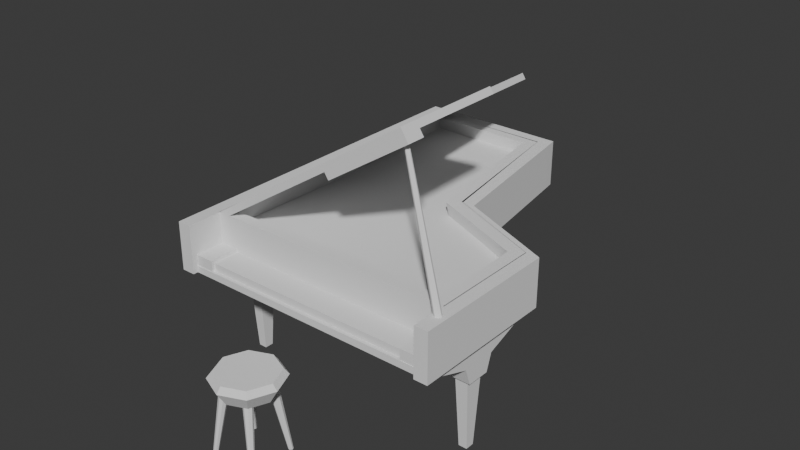 # Source: 5_piano.blend  (saved by Blender 5.1.30; exported with 4.5.12 LTS)
import bpy
from mathutils import Matrix  # noqa: F401  (used for matrix-valued properties, if any)

bpy.ops.wm.read_factory_settings(use_empty=True)
scene = bpy.context.scene
scene.name = 'Scene'

# ---- collections
col_collection = bpy.data.collections.new('Collection'); scene.collection.children.link(col_collection)

# ---- world
world_world = bpy.data.worlds.new('World'); scene.world = world_world
world_world.use_nodes = True; world_world.node_tree.nodes.clear()
_N = world_world.node_tree.nodes; _L = world_world.node_tree.links
n0 = _N.new('ShaderNodeOutputWorld'); n0.name = 'World Output'; n0.location = (200, 100)
n1 = _N.new('ShaderNodeBackground'); n1.name = 'Background'; n1.location = (-200, 100)
n1.inputs[0].default_value = (0.05088, 0.05088, 0.05088, 1.0)
_L.new(n1.outputs[0], n0.inputs[0])
n0.is_active_output = True
world_world.color = (0.05088, 0.05088, 0.05088)
world_world.sun_shadow_jitter_overblur = 0.0

# ---- meshes
me_cube_001 = bpy.data.meshes.new('Cube.001')
me_cube_001.from_pydata([(-1.537, -1.684, -0.1912), (-1.537, -1.684, 0.1838), (-1.537, 0.2605, -0.1912), (-1.537, 0.2605, 0.1838), (1.75, -1.684, -0.1912), (1.75, -1.684, 0.1838), (1.75, -0.2985, -0.1912), (1.75, -0.2985, 0.1838), (0.4796, 0.2605, -0.1912), (0.4796, 0.2605, 0.1838), (0.4796, -1.684, -0.1912), (0.4796, -1.684, 0.1838), (-1.53, 2.415, 0.1986), (-1.53, 2.415, -0.1765), (0.145, 2.415, -0.1765), (0.145, 2.415, 0.1986)], [], [(0, 1, 3, 2), (8, 9, 7, 6), (6, 7, 5, 4), (10, 11, 1, 0), (8, 6, 4, 10), (9, 3, 1, 11), (7, 9, 11, 5), (2, 8, 10, 0), (4, 5, 11, 10), (2, 3, 12, 13), (13, 12, 15, 14), (9, 8, 14, 15), (8, 2, 13, 14), (3, 9, 15, 12)])
_uv = me_cube_001.uv_layers.new(name='UVMap')
_uv.uv.foreach_set('vector', [0.375, 0.0, 0.625, 0.0, 0.625, 0.25, 0.375, 0.25, 0.375, 0.3747, 0.625, 0.3747, 0.625, 0.5, 0.375, 0.5, 0.375, 0.5, 0.625, 0.5, 0.625, 0.75, 0.375, 0.75, 0.375, 0.8753, 0.625, 0.8753, 0.625, 1.0, 0.375, 1.0, 0.2497, 0.5, 0.375, 0.5, 0.375, 0.75, 0.2497, 0.75, 0.7503, 0.5, 0.875, 0.5, 0.875, 0.75, 0.7503, 0.75, 0.625, 0.5, 0.7503, 0.5, 0.7503, 0.75, 0.625, 0.75, 0.125, 0.5, 0.2497, 0.5, 0.2497, 0.75, 0.125, 0.75, 0.375, 0.75, 0.625, 0.75, 0.625, 0.8753, 0.375, 0.8753, 0.375, 0.25, 0.625, 0.25, 0.625, 0.25, 0.375, 0.25, 0.375, 0.25, 0.625, 0.25, 0.625, 0.3747, 0.375, 0.3747, 0.625, 0.3747, 0.375, 0.3747, 0.375, 0.3747, 0.625, 0.3747, 0.2497, 0.5, 0.125, 0.5, 0.125, 0.5, 0.2497, 0.5, 0.875, 0.5, 0.7503, 0.5, 0.7503, 0.5, 0.875, 0.5])
me_cube_001.update()
me_cube_003 = bpy.data.meshes.new('Cube.003')
me_cube_003.from_pydata([(-1.65, -0.4661, -0.04403), (-1.65, -0.4661, 0.04403), (-1.65, 0.4403, -0.04403), (-1.65, 0.4403, 0.04403), (1.633, -0.4661, -0.04403), (1.633, -0.4661, 0.04403), (1.633, 0.4403, -0.04403), (1.633, 0.4403, 0.04403)], [], [(0, 1, 3, 2), (2, 3, 7, 6), (6, 7, 5, 4), (4, 5, 1, 0), (2, 6, 4, 0), (7, 3, 1, 5)])
_uv = me_cube_003.uv_layers.new(name='UVMap')
_uv.uv.foreach_set('vector', [0.375, 0.0, 0.625, 0.0, 0.625, 0.25, 0.375, 0.25, 0.375, 0.25, 0.625, 0.25, 0.625, 0.5, 0.375, 0.5, 0.375, 0.5, 0.625, 0.5, 0.625, 0.75, 0.375, 0.75, 0.375, 0.75, 0.625, 0.75, 0.625, 1.0, 0.375, 1.0, 0.125, 0.5, 0.375, 0.5, 0.375, 0.75, 0.125, 0.75, 0.625, 0.5, 0.875, 0.5, 0.875, 0.75, 0.625, 0.75])
me_cube_003.update()
me_cube_005 = bpy.data.meshes.new('Cube.005')
me_cube_005.from_pydata([(0.6336, -2.276, -0.313), (0.8097, -2.276, -0.313), (0.6336, -2.276, 0.313), (0.8097, -2.276, 0.313), (0.6336, -0.366, -0.313), (0.8097, -0.366, -0.313), (0.6336, -0.366, 0.313), (0.8097, -0.366, 0.313), (-0.4755, 0.1986, 0.313), (-0.6516, 0.1986, 0.313), (-0.6516, 0.1986, -0.313), (-0.4755, 0.1986, -0.313), (-0.7942, 2.278, 0.313), (-0.9703, 2.278, 0.313), (-0.9703, 2.278, -0.313), (-0.7942, 2.278, -0.313), (-0.8196, 2.435, 0.313), (-0.9957, 2.435, 0.313), (-0.9957, 2.435, -0.313), (-0.8196, 2.435, -0.313), (-2.643, 2.308, -0.313), (-2.643, 2.293, 0.313), (-2.637, 2.447, -0.313), (-2.637, 2.447, 0.313), (-2.813, -2.276, -0.313), (-2.637, -2.276, -0.313), (-2.813, -2.276, 0.313), (-2.637, -2.276, 0.313), (-2.813, 2.447, -0.313), (-2.813, 2.447, 0.313)], [], [(0, 1, 3, 2), (2, 3, 7, 6), (5, 4, 10, 11), (4, 5, 1, 0), (2, 6, 4, 0), (7, 3, 1, 5), (8, 11, 15, 12), (4, 6, 9, 10), (7, 5, 11, 8), (6, 7, 8, 9), (12, 15, 19, 16), (9, 8, 12, 13), (11, 10, 14, 15), (10, 9, 13, 14), (17, 16, 19, 18), (13, 12, 16, 17), (15, 14, 18, 19), (18, 14, 20, 22), (20, 21, 23, 22), (17, 18, 22, 23), (13, 17, 23, 21), (14, 13, 21, 20), (24, 25, 27, 26), (26, 27, 23, 29), (29, 23, 22, 28), (28, 22, 25, 24), (26, 29, 28, 24), (23, 27, 25, 22)])
_uv = me_cube_005.uv_layers.new(name='UVMap')
_uv.uv.foreach_set('vector', [0.375, 0.0, 0.625, 0.0, 0.625, 0.25, 0.375, 0.25, 0.375, 0.25, 0.625, 0.25, 0.625, 0.5, 0.375, 0.5, 0.625, 0.75, 0.375, 0.75, 0.375, 0.75, 0.625, 0.75, 0.375, 0.75, 0.625, 0.75, 0.625, 1.0, 0.375, 1.0, 0.125, 0.5, 0.375, 0.5, 0.375, 0.75, 0.125, 0.75, 0.625, 0.5, 0.875, 0.5, 0.875, 0.75, 0.625, 0.75, 0.625, 0.5, 0.625, 0.75, 0.625, 0.75, 0.625, 0.5, 0.375, 0.75, 0.375, 0.5, 0.375, 0.5, 0.375, 0.75, 0.625, 0.5, 0.625, 0.75, 0.625, 0.75, 0.625, 0.5, 0.375, 0.5, 0.625, 0.5, 0.625, 0.5, 0.375, 0.5, 0.625, 0.5, 0.625, 0.75, 0.625, 0.75, 0.625, 0.5, 0.375, 0.5, 0.625, 0.5, 0.625, 0.5, 0.375, 0.5, 0.625, 0.75, 0.375, 0.75, 0.375, 0.75, 0.625, 0.75, 0.375, 0.75, 0.375, 0.5, 0.375, 0.5, 0.375, 0.75, 0.375, 0.5, 0.625, 0.5, 0.625, 0.75, 0.375, 0.75, 0.375, 0.5, 0.625, 0.5, 0.625, 0.5, 0.375, 0.5, 0.625, 0.75, 0.375, 0.75, 0.375, 0.75, 0.625, 0.75, 0.375, 0.75, 0.375, 0.75, 0.375, 0.75, 0.375, 0.75, 0.375, 0.75, 0.375, 0.5, 0.375, 0.5, 0.375, 0.75, 0.375, 0.5, 0.375, 0.75, 0.375, 0.75, 0.375, 0.5, 0.375, 0.5, 0.375, 0.5, 0.375, 0.5, 0.375, 0.5, 0.375, 0.75, 0.375, 0.5, 0.375, 0.5, 0.375, 0.75, 0.375, 0.0, 0.625, 0.0, 0.625, 0.25, 0.375, 0.25, 0.375, 0.25, 0.625, 0.25, 0.625, 0.5, 0.375, 0.5, 0.375, 0.5, 0.625, 0.5, 0.625, 0.75, 0.375, 0.75, 0.375, 0.75, 0.625, 0.75, 0.625, 1.0, 0.375, 1.0, 0.125, 0.5, 0.375, 0.5, 0.375, 0.75, 0.125, 0.75, 0.625, 0.5, 0.875, 0.5, 0.875, 0.75, 0.625, 0.75])
me_cube_005.update()
me_cube_006 = bpy.data.meshes.new('Cube.006')
me_cube_006.from_pydata([(-1.465, -1.157, -0.9777), (-1.513, -1.157, -0.9039), (-1.465, 0.8515, -0.9777), (-1.513, 0.8515, -0.9039), (1.292, -1.157, 0.8127), (1.244, -1.157, 0.8865), (1.292, 0.2925, 0.8127), (1.244, 0.2925, 0.8865), (0.2267, 0.8515, 0.1207), (0.1788, 0.8515, 0.1946), (0.2267, -1.157, 0.1207), (0.1788, -1.157, 0.1946), (-1.513, 2.957, -0.9039), (-1.465, 2.957, -0.9777), (-0.05973, 2.957, -0.06534), (-0.1077, 2.957, 0.008513), (-1.465, -0.8732, -0.9777), (-1.513, -0.8732, -0.9039), (1.292, -0.9237, 0.8127), (1.244, -0.9237, 0.8865), (0.1788, -0.8732, 0.1946), (0.2267, -0.8732, 0.1207), (0.2798, -1.157, 0.039), (1.345, -1.157, 0.731), (0.2798, -0.8732, 0.039), (1.345, -0.9237, 0.731)], [], [(16, 17, 3, 2), (8, 9, 7, 6), (18, 19, 5, 4), (10, 11, 1, 0), (4, 10, 22, 23), (20, 17, 1, 11), (19, 20, 11, 5), (16, 21, 10, 0), (4, 5, 11, 10), (2, 3, 12, 13), (13, 12, 15, 14), (9, 8, 14, 15), (8, 2, 13, 14), (3, 9, 15, 12), (2, 8, 21, 16), (7, 9, 20, 19), (9, 3, 17, 20), (8, 6, 18, 21), (6, 7, 19, 18), (0, 1, 17, 16), (24, 25, 23, 22), (18, 4, 23, 25), (10, 21, 24, 22), (21, 18, 25, 24)])
_uv = me_cube_006.uv_layers.new(name='UVMap')
_uv.uv.foreach_set('vector', [0.375, 0.02256, 0.625, 0.02256, 0.625, 0.25, 0.375, 0.25, 0.375, 0.3747, 0.625, 0.3747, 0.625, 0.5, 0.375, 0.5, 0.375, 0.7274, 0.625, 0.7274, 0.625, 0.75, 0.375, 0.75, 0.375, 0.8753, 0.625, 0.8753, 0.625, 1.0, 0.375, 1.0, 0.375, 0.75, 0.375, 0.8753, 0.375, 0.8753, 0.375, 0.75, 0.7503, 0.7274, 0.875, 0.7274, 0.875, 0.75, 0.7503, 0.75, 0.625, 0.7274, 0.7503, 0.7274, 0.7503, 0.75, 0.625, 0.75, 0.125, 0.7274, 0.2497, 0.7274, 0.2497, 0.75, 0.125, 0.75, 0.375, 0.75, 0.625, 0.75, 0.625, 0.8753, 0.375, 0.8753, 0.375, 0.25, 0.625, 0.25, 0.625, 0.25, 0.375, 0.25, 0.375, 0.25, 0.625, 0.25, 0.625, 0.3747, 0.375, 0.3747, 0.625, 0.3747, 0.375, 0.3747, 0.375, 0.3747, 0.625, 0.3747, 0.2497, 0.5, 0.125, 0.5, 0.125, 0.5, 0.2497, 0.5, 0.875, 0.5, 0.7503, 0.5, 0.7503, 0.5, 0.875, 0.5, 0.125, 0.5, 0.2497, 0.5, 0.2497, 0.7274, 0.125, 0.7274, 0.625, 0.5, 0.7503, 0.5, 0.7503, 0.7274, 0.625, 0.7274, 0.7503, 0.5, 0.875, 0.5, 0.875, 0.7274, 0.7503, 0.7274, 0.2497, 0.5, 0.375, 0.5, 0.375, 0.7274, 0.2497, 0.7274, 0.375, 0.5, 0.625, 0.5, 0.625, 0.7274, 0.375, 0.7274, 0.375, 0.0, 0.625, 0.0, 0.625, 0.02256, 0.375, 0.02256, 0.2497, 0.7274, 0.375, 0.7274, 0.375, 0.75, 0.2497, 0.75, 0.375, 0.7274, 0.375, 0.75, 0.375, 0.75, 0.375, 0.7274, 0.2497, 0.75, 0.2497, 0.7274, 0.2497, 0.7274, 0.2497, 0.75, 0.2497, 0.7274, 0.375, 0.7274, 0.375, 0.7274, 0.2497, 0.7274])
me_cube_006.update()
me_cube_007 = bpy.data.meshes.new('Cube.007')
me_cube_007.from_pydata([(-0.1436, -0.4594, -0.04403), (-0.1436, -0.4594, 0.1072), (-0.1436, 0.4403, -0.04403), (-0.1436, 0.4403, 0.1072), (0.1422, -0.4594, -0.04403), (0.1422, -0.4594, 0.1072), (0.1422, 0.4403, -0.04403), (0.1422, 0.4403, 0.1072)], [], [(0, 1, 3, 2), (2, 3, 7, 6), (6, 7, 5, 4), (4, 5, 1, 0), (2, 6, 4, 0), (7, 3, 1, 5)])
_uv = me_cube_007.uv_layers.new(name='UVMap')
_uv.uv.foreach_set('vector', [0.375, 0.0, 0.625, 0.0, 0.625, 0.25, 0.375, 0.25, 0.375, 0.25, 0.625, 0.25, 0.625, 0.5, 0.375, 0.5, 0.375, 0.5, 0.625, 0.5, 0.625, 0.75, 0.375, 0.75, 0.375, 0.75, 0.625, 0.75, 0.625, 1.0, 0.375, 1.0, 0.125, 0.5, 0.375, 0.5, 0.375, 0.75, 0.125, 0.75, 0.625, 0.5, 0.875, 0.5, 0.875, 0.75, 0.625, 0.75])
me_cube_007.update()
me_cube_008 = bpy.data.meshes.new('Cube.008')
me_cube_008.from_pydata([(-1.65, -0.4403, -0.04403), (-1.65, -0.4403, 0.08852), (-1.65, 0.4403, -0.04403), (-1.65, 0.4403, 0.08852), (1.633, -0.4403, -0.04403), (1.633, -0.4403, 0.08852), (1.633, 0.4403, -0.04403), (1.633, 0.4403, 0.08852)], [], [(0, 1, 3, 2), (2, 3, 7, 6), (6, 7, 5, 4), (4, 5, 1, 0), (2, 6, 4, 0), (7, 3, 1, 5)])
_uv = me_cube_008.uv_layers.new(name='UVMap')
_uv.uv.foreach_set('vector', [0.375, 0.0, 0.625, 0.0, 0.625, 0.25, 0.375, 0.25, 0.375, 0.25, 0.625, 0.25, 0.625, 0.5, 0.375, 0.5, 0.375, 0.5, 0.625, 0.5, 0.625, 0.75, 0.375, 0.75, 0.375, 0.75, 0.625, 0.75, 0.625, 1.0, 0.375, 1.0, 0.125, 0.5, 0.375, 0.5, 0.375, 0.75, 0.125, 0.75, 0.625, 0.5, 0.875, 0.5, 0.875, 0.75, 0.625, 0.75])
me_cube_008.update()
me_cube_009 = bpy.data.meshes.new('Cube.009')
me_cube_009.from_pydata([(-1.535, -1.747, -0.313), (-1.535, -1.747, 0.313), (-1.535, 0.2609, -0.313), (-1.535, 0.2609, 0.313), (1.752, -1.747, -0.313), (1.752, -1.747, 0.313), (1.752, -0.2982, -0.313), (1.752, -0.2982, 0.313), (0.4814, 0.2609, -0.313), (0.4814, 0.2609, 0.313), (0.4814, -1.747, -0.313), (0.4814, -1.747, 0.313), (-1.535, 2.362, 0.313), (-1.535, 2.362, -0.313), (0.1398, 2.362, -0.313), (0.1398, 2.362, 0.313)], [], [(0, 1, 3, 2), (8, 9, 7, 6), (6, 7, 5, 4), (10, 11, 1, 0), (8, 6, 4, 10), (2, 8, 10, 0), (4, 5, 11, 10), (2, 3, 12, 13), (13, 12, 15, 14), (9, 8, 14, 15), (8, 2, 13, 14)])
_uv = me_cube_009.uv_layers.new(name='UVMap')
_uv.uv.foreach_set('vector', [0.375, 0.0, 0.625, 0.0, 0.625, 0.25, 0.375, 0.25, 0.375, 0.3747, 0.625, 0.3747, 0.625, 0.5, 0.375, 0.5, 0.375, 0.5, 0.625, 0.5, 0.625, 0.75, 0.375, 0.75, 0.375, 0.8753, 0.625, 0.8753, 0.625, 1.0, 0.375, 1.0, 0.2497, 0.5, 0.375, 0.5, 0.375, 0.75, 0.2497, 0.75, 0.125, 0.5, 0.2497, 0.5, 0.2497, 0.75, 0.125, 0.75, 0.375, 0.75, 0.625, 0.75, 0.625, 0.8753, 0.375, 0.8753, 0.375, 0.25, 0.625, 0.25, 0.625, 0.25, 0.375, 0.25, 0.375, 0.25, 0.625, 0.25, 0.625, 0.3747, 0.375, 0.3747, 0.625, 0.3747, 0.375, 0.3747, 0.375, 0.3747, 0.625, 0.3747, 0.2497, 0.5, 0.125, 0.5, 0.125, 0.5, 0.2497, 0.5])
me_cube_009.update()
me_cylinder = bpy.data.meshes.new('Cylinder')
me_cylinder.from_pydata([(0.3617, -0.111, -0.8837), (-0.3617, 0.1894, 0.8837), (0.3912, -0.1256, -0.8645), (-0.3448, 0.1811, 0.8947), (0.4035, -0.1608, -0.8566), (-0.3377, 0.1608, 0.8993), (0.3912, -0.196, -0.8645), (-0.3448, 0.1406, 0.8947), (0.3617, -0.2106, -0.8837), (-0.3617, 0.1322, 0.8837), (0.3322, -0.196, -0.9028), (-0.3787, 0.1406, 0.8727), (0.32, -0.1608, -0.9108), (-0.3857, 0.1608, 0.8681), (0.3322, -0.1256, -0.9028), (-0.3787, 0.1811, 0.8727)], [], [(0, 1, 3, 2), (2, 3, 5, 4), (4, 5, 7, 6), (6, 7, 9, 8), (8, 9, 11, 10), (10, 11, 13, 12), (3, 1, 15, 13, 11, 9, 7, 5), (12, 13, 15, 14), (14, 15, 1, 0), (0, 2, 4, 6, 8, 10, 12, 14)])
_uv = me_cylinder.uv_layers.new(name='UVMap')
_uv.uv.foreach_set('vector', [1.0, 0.5, 1.0, 1.0, 0.875, 1.0, 0.875, 0.5, 0.875, 0.5, 0.875, 1.0, 0.75, 1.0, 0.75, 0.5, 0.75, 0.5, 0.75, 1.0, 0.625, 1.0, 0.625, 0.5, 0.625, 0.5, 0.625, 1.0, 0.5, 1.0, 0.5, 0.5, 0.5, 0.5, 0.5, 1.0, 0.375, 1.0, 0.375, 0.5, 0.375, 0.5, 0.375, 1.0, 0.25, 1.0, 0.25, 0.5, 0.4197, 0.4197, 0.25, 0.49, 0.08029, 0.4197, 0.01, 0.25, 0.08029, 0.08029, 0.25, 0.01, 0.4197, 0.08029, 0.49, 0.25, 0.25, 0.5, 0.25, 1.0, 0.125, 1.0, 0.125, 0.5, 0.125, 0.5, 0.125, 1.0, 0.0, 1.0, 0.0, 0.5, 0.75, 0.49, 0.9197, 0.4197, 0.99, 0.25, 0.9197, 0.08029, 0.75, 0.01, 0.5803, 0.08029, 0.51, 0.25, 0.5803, 0.4197])
me_cylinder.update()
me_cube_010 = bpy.data.meshes.new('Cube.010')
me_cube_010.from_pydata([(-0.1328, -0.7926, -0.02048), (-0.1328, -0.7926, 0.04117), (-0.1328, 0.7926, -0.02048), (-0.1328, 0.7926, 0.04117), (0.1314, -0.7926, -0.02048), (0.1314, -0.7926, 0.04117), (0.1314, 0.7926, -0.02048), (0.1314, 0.7926, 0.04117), (-0.1328, 0.2245, -0.2247), (-0.1328, -0.2245, -0.2247), (0.1314, 0.2245, -0.2247), (0.1314, -0.2245, -0.2247), (-0.1328, 0.1506, -0.4443), (-0.1328, -0.1506, -0.4443), (0.1314, 0.1506, -0.4443), (0.1314, -0.1506, -0.4443)], [], [(0, 1, 3, 2), (2, 3, 7, 6), (6, 7, 5, 4), (4, 5, 1, 0), (4, 0, 9, 11), (7, 3, 1, 5), (8, 10, 14, 12), (2, 6, 10, 8), (0, 2, 8, 9), (6, 4, 11, 10), (12, 14, 15, 13), (10, 11, 15, 14), (9, 8, 12, 13), (11, 9, 13, 15)])
_uv = me_cube_010.uv_layers.new(name='UVMap')
_uv.uv.foreach_set('vector', [0.375, 0.0, 0.625, 0.0, 0.625, 0.25, 0.375, 0.25, 0.375, 0.25, 0.625, 0.25, 0.625, 0.5, 0.375, 0.5, 0.375, 0.5, 0.625, 0.5, 0.625, 0.75, 0.375, 0.75, 0.375, 0.75, 0.625, 0.75, 0.625, 1.0, 0.375, 1.0, 0.375, 0.75, 0.375, 1.0, 0.375, 1.0, 0.375, 0.75, 0.625, 0.5, 0.875, 0.5, 0.875, 0.75, 0.625, 0.75, 0.375, 0.25, 0.375, 0.5, 0.375, 0.5, 0.375, 0.25, 0.375, 0.25, 0.375, 0.5, 0.375, 0.5, 0.375, 0.25, 0.375, 0.0, 0.375, 0.25, 0.375, 0.25, 0.375, 0.0, 0.375, 0.5, 0.375, 0.75, 0.375, 0.75, 0.375, 0.5, 0.125, 0.5, 0.375, 0.5, 0.375, 0.75, 0.125, 0.75, 0.375, 0.5, 0.375, 0.75, 0.375, 0.75, 0.375, 0.5, 0.375, 0.0, 0.375, 0.25, 0.375, 0.25, 0.375, 0.0, 0.375, 0.75, 0.375, 1.0, 0.375, 1.0, 0.375, 0.75])
me_cube_010.update()
me_cube_014 = bpy.data.meshes.new('Cube.014')
me_cube_014.from_pydata([(-0.05435, -0.05758, -0.2684), (-0.08806, -0.1321, 0.8806), (-0.05435, 0.05758, -0.2684), (-0.08806, 0.1321, 0.8806), (0.05435, -0.05758, -0.2684), (0.08806, -0.1321, 0.8806), (0.05435, 0.05758, -0.2684), (0.08806, 0.1321, 0.8806)], [], [(0, 1, 3, 2), (2, 3, 7, 6), (6, 7, 5, 4), (4, 5, 1, 0), (2, 6, 4, 0), (7, 3, 1, 5)])
_uv = me_cube_014.uv_layers.new(name='UVMap')
_uv.uv.foreach_set('vector', [0.375, 0.0, 0.625, 0.0, 0.625, 0.25, 0.375, 0.25, 0.375, 0.25, 0.625, 0.25, 0.625, 0.5, 0.375, 0.5, 0.375, 0.5, 0.625, 0.5, 0.625, 0.75, 0.375, 0.75, 0.375, 0.75, 0.625, 0.75, 0.625, 1.0, 0.375, 1.0, 0.125, 0.5, 0.375, 0.5, 0.375, 0.75, 0.125, 0.75, 0.625, 0.5, 0.875, 0.5, 0.875, 0.75, 0.625, 0.75])
me_cube_014.update()
me_cube_015 = bpy.data.meshes.new('Cube.015')
me_cube_015.from_pydata([(0.05165, -0.04944, -0.2684), (0.1321, -0.08806, 0.8806), (-0.05165, -0.04944, -0.2684), (-0.1321, -0.08806, 0.8806), (0.05165, 0.04944, -0.2684), (0.1321, 0.08806, 0.8806), (-0.05165, 0.04944, -0.2684), (-0.1321, 0.08806, 0.8806)], [], [(0, 1, 3, 2), (2, 3, 7, 6), (6, 7, 5, 4), (4, 5, 1, 0), (2, 6, 4, 0), (7, 3, 1, 5)])
_uv = me_cube_015.uv_layers.new(name='UVMap')
_uv.uv.foreach_set('vector', [0.375, 0.0, 0.625, 0.0, 0.625, 0.25, 0.375, 0.25, 0.375, 0.25, 0.625, 0.25, 0.625, 0.5, 0.375, 0.5, 0.375, 0.5, 0.625, 0.5, 0.625, 0.75, 0.375, 0.75, 0.375, 0.75, 0.625, 0.75, 0.625, 1.0, 0.375, 1.0, 0.125, 0.5, 0.375, 0.5, 0.375, 0.75, 0.125, 0.75, 0.625, 0.5, 0.875, 0.5, 0.875, 0.75, 0.625, 0.75])
me_cube_015.update()
me_cube_016 = bpy.data.meshes.new('Cube.016')
me_cube_016.from_pydata([(0.7926, -0.1328, -0.02048), (0.7926, -0.1328, 0.04117), (-0.7926, -0.1328, -0.02048), (-0.7926, -0.1328, 0.04117), (0.7926, 0.1314, -0.02048), (0.7926, 0.1314, 0.04117), (-0.7926, 0.1314, -0.02048), (-0.7926, 0.1314, 0.04117), (-0.2245, -0.1328, -0.2247), (0.2245, -0.1328, -0.2247), (-0.2245, 0.1314, -0.2247), (0.2245, 0.1314, -0.2247), (-0.1506, -0.1328, -0.4443), (0.1506, -0.1328, -0.4443), (-0.1506, 0.1314, -0.4443), (0.1506, 0.1314, -0.4443)], [], [(0, 1, 3, 2), (2, 3, 7, 6), (6, 7, 5, 4), (4, 5, 1, 0), (4, 0, 9, 11), (7, 3, 1, 5), (8, 10, 14, 12), (2, 6, 10, 8), (0, 2, 8, 9), (6, 4, 11, 10), (12, 14, 15, 13), (10, 11, 15, 14), (9, 8, 12, 13), (11, 9, 13, 15)])
_uv = me_cube_016.uv_layers.new(name='UVMap')
_uv.uv.foreach_set('vector', [0.375, 0.0, 0.625, 0.0, 0.625, 0.25, 0.375, 0.25, 0.375, 0.25, 0.625, 0.25, 0.625, 0.5, 0.375, 0.5, 0.375, 0.5, 0.625, 0.5, 0.625, 0.75, 0.375, 0.75, 0.375, 0.75, 0.625, 0.75, 0.625, 1.0, 0.375, 1.0, 0.375, 0.75, 0.375, 1.0, 0.375, 1.0, 0.375, 0.75, 0.625, 0.5, 0.875, 0.5, 0.875, 0.75, 0.625, 0.75, 0.375, 0.25, 0.375, 0.5, 0.375, 0.5, 0.375, 0.25, 0.375, 0.25, 0.375, 0.5, 0.375, 0.5, 0.375, 0.25, 0.375, 0.0, 0.375, 0.25, 0.375, 0.25, 0.375, 0.0, 0.375, 0.5, 0.375, 0.75, 0.375, 0.75, 0.375, 0.5, 0.125, 0.5, 0.375, 0.5, 0.375, 0.75, 0.125, 0.75, 0.375, 0.5, 0.375, 0.75, 0.375, 0.75, 0.375, 0.5, 0.375, 0.0, 0.375, 0.25, 0.375, 0.25, 0.375, 0.0, 0.375, 0.75, 0.375, 1.0, 0.375, 1.0, 0.375, 0.75])
me_cube_016.update()
me_cylinder_001 = bpy.data.meshes.new('Cylinder.001')
me_cylinder_001.from_pydata([(0.0, 0.3159, -0.09194), (-8.429e-10, 0.4291, 0.09194), (0.2234, 0.2234, -0.09194), (0.3034, 0.3034, 0.09194), (0.3159, 0.0, -0.09194), (0.4291, -1.079e-07, 0.09194), (0.2234, -0.2234, -0.09194), (0.3034, -0.3034, 0.09194), (0.0, -0.3159, -0.09194), (-8.429e-10, -0.4291, 0.09194), (-0.2234, -0.2234, -0.09194), (-0.3034, -0.3034, 0.09194), (-0.3159, 0.0, -0.09194), (-0.4291, -1.079e-07, 0.09194), (-0.2234, 0.2234, -0.09194), (-0.3034, 0.3034, 0.09194), (0.2629, 0.2629, 0.1645), (-1.34e-09, 0.3718, 0.1645), (0.3718, -9.348e-08, 0.1645), (0.2629, -0.2629, 0.1645), (-1.34e-09, -0.3718, 0.1645), (-0.2629, -0.2629, 0.1645), (-0.3718, -9.348e-08, 0.1645), (-0.2629, 0.2629, 0.1645)], [], [(0, 1, 3, 2), (2, 3, 5, 4), (4, 5, 7, 6), (6, 7, 9, 8), (8, 9, 11, 10), (10, 11, 13, 12), (15, 13, 22, 23), (12, 13, 15, 14), (14, 15, 1, 0), (0, 2, 4, 6, 8, 10, 12, 14), (16, 17, 23, 22, 21, 20, 19, 18), (5, 3, 16, 18), (11, 9, 20, 21), (1, 15, 23, 17), (3, 1, 17, 16), (7, 5, 18, 19), (13, 11, 21, 22), (9, 7, 19, 20)])
_uv = me_cylinder_001.uv_layers.new(name='UVMap')
_uv.uv.foreach_set('vector', [1.0, 0.5, 1.0, 1.0, 0.875, 1.0, 0.875, 0.5, 0.875, 0.5, 0.875, 1.0, 0.75, 1.0, 0.75, 0.5, 0.75, 0.5, 0.75, 1.0, 0.625, 1.0, 0.625, 0.5, 0.625, 0.5, 0.625, 1.0, 0.5, 1.0, 0.5, 0.5, 0.5, 0.5, 0.5, 1.0, 0.375, 1.0, 0.375, 0.5, 0.375, 0.5, 0.375, 1.0, 0.25, 1.0, 0.25, 0.5, 0.125, 1.0, 0.25, 1.0, 0.25, 1.0, 0.125, 1.0, 0.25, 0.5, 0.25, 1.0, 0.125, 1.0, 0.125, 0.5, 0.125, 0.5, 0.125, 1.0, 0.0, 1.0, 0.0, 0.5, 0.75, 0.49, 0.9197, 0.4197, 0.99, 0.25, 0.9197, 0.08029, 0.75, 0.01, 0.5803, 0.08029, 0.51, 0.25, 0.5803, 0.4197, 0.4197, 0.4197, 0.25, 0.49, 0.08029, 0.4197, 0.01, 0.25, 0.08029, 0.08029, 0.25, 0.01, 0.4197, 0.08029, 0.49, 0.25, 0.75, 1.0, 0.875, 1.0, 0.875, 1.0, 0.75, 1.0, 0.375, 1.0, 0.5, 1.0, 0.5, 1.0, 0.375, 1.0, 0.0, 1.0, 0.125, 1.0, 0.125, 1.0, 0.0, 1.0, 0.875, 1.0, 1.0, 1.0, 1.0, 1.0, 0.875, 1.0, 0.625, 1.0, 0.75, 1.0, 0.75, 1.0, 0.625, 1.0, 0.25, 1.0, 0.375, 1.0, 0.375, 1.0, 0.25, 1.0, 0.5, 1.0, 0.625, 1.0, 0.625, 1.0, 0.5, 1.0])
me_cylinder_001.update()
me_cylinder_005 = bpy.data.meshes.new('Cylinder.005')
me_cylinder_005.from_pydata([(-0.1153, -0.08479, -0.2834), (0.0, 0.0613, 0.613), (-0.09433, -0.09348, -0.2834), (0.04334, 0.04334, 0.613), (-0.08563, -0.1145, -0.2834), (0.0613, 0.0, 0.613), (-0.09433, -0.1355, -0.2834), (0.04334, -0.04334, 0.613), (-0.1153, -0.1442, -0.2834), (0.0, -0.0613, 0.613), (-0.1363, -0.1355, -0.2834), (-0.04334, -0.04334, 0.613), (-0.145, -0.1145, -0.2834), (-0.0613, 0.0, 0.613), (-0.1363, -0.09348, -0.2834), (-0.04334, 0.04334, 0.613)], [], [(0, 1, 3, 2), (2, 3, 5, 4), (4, 5, 7, 6), (6, 7, 9, 8), (8, 9, 11, 10), (10, 11, 13, 12), (3, 1, 15, 13, 11, 9, 7, 5), (12, 13, 15, 14), (14, 15, 1, 0), (0, 2, 4, 6, 8, 10, 12, 14)])
_uv = me_cylinder_005.uv_layers.new(name='UVMap')
_uv.uv.foreach_set('vector', [1.0, 0.5, 1.0, 1.0, 0.875, 1.0, 0.875, 0.5, 0.875, 0.5, 0.875, 1.0, 0.75, 1.0, 0.75, 0.5, 0.75, 0.5, 0.75, 1.0, 0.625, 1.0, 0.625, 0.5, 0.625, 0.5, 0.625, 1.0, 0.5, 1.0, 0.5, 0.5, 0.5, 0.5, 0.5, 1.0, 0.375, 1.0, 0.375, 0.5, 0.375, 0.5, 0.375, 1.0, 0.25, 1.0, 0.25, 0.5, 0.4197, 0.4197, 0.25, 0.49, 0.08029, 0.4197, 0.01, 0.25, 0.08029, 0.08029, 0.25, 0.01, 0.4197, 0.08029, 0.49, 0.25, 0.25, 0.5, 0.25, 1.0, 0.125, 1.0, 0.125, 0.5, 0.125, 0.5, 0.125, 1.0, 0.0, 1.0, 0.0, 0.5, 0.75, 0.49, 0.9197, 0.4197, 0.99, 0.25, 0.9197, 0.08029, 0.75, 0.01, 0.5803, 0.08029, 0.51, 0.25, 0.5803, 0.4197])
me_cylinder_005.update()

# ---- objects
ob_piano_body = bpy.data.objects.new('piano_body', me_cube_001)
ob_keyboard_base = bpy.data.objects.new('keyboard_base', me_cube_003)
ob_piano_border = bpy.data.objects.new('piano_border', me_cube_005)
ob_piano_lid = bpy.data.objects.new('piano_lid', me_cube_006)
ob_side_padding = bpy.data.objects.new('side_padding', me_cube_007)
ob_keyboard = bpy.data.objects.new('keyboard', me_cube_008)
ob_piano_body_border = bpy.data.objects.new('piano_body_border', me_cube_009)
ob_rod = bpy.data.objects.new('rod', me_cylinder)
ob_leg_base_2 = bpy.data.objects.new('leg_base_2', me_cube_010)
ob_support_leg_2 = bpy.data.objects.new('support_leg_2', me_cube_014)
ob_support_leg_1 = bpy.data.objects.new('support_leg_1', me_cube_015)
ob_leg_base_1 = bpy.data.objects.new('leg_base_1', me_cube_016)
ob_seat = bpy.data.objects.new('seat', me_cylinder_001)
ob_seat_legs = bpy.data.objects.new('seat_legs', me_cylinder_005)

# ---- transforms, parenting, visibility, modifiers, constraints
ob_piano_body.location = (-0.1684, 0.9908, -0.07086)
_m = ob_piano_body.modifiers.new('Solidify', 'SOLIDIFY')
ob_keyboard_base.location = (-0.05321, -0.6874, -0.2903)
ob_piano_border.location = (0.9398, 1.058, -0.02128)
ob_piano_lid.location = (-0.2216, 0.3997, 1.172)
ob_side_padding.location = (-1.585, -0.6874, -0.2148)
_m = ob_side_padding.modifiers.new('Mirror', 'MIRROR')
_m.mirror_object = ob_keyboard_base
ob_keyboard.location = (-0.05321, -0.6684, -0.2335)
ob_piano_body_border.location = (-0.1701, 0.9904, -0.02128)
_m = ob_piano_body_border.modifiers.new('Solidify', 'SOLIDIFY')
_m.thickness = 0.2
ob_rod.location = (1.335, -0.7903, 1.039)
ob_leg_base_2.location = (-1.633, -0.2293, -0.3724)
_m = ob_leg_base_2.modifiers.new('Mirror', 'MIRROR')
_m.mirror_object = ob_keyboard_base
ob_support_leg_2.location = (-1.632, -0.2288, -1.492)
_m = ob_support_leg_2.modifiers.new('Mirror', 'MIRROR')
_m.mirror_object = ob_keyboard_base
ob_support_leg_1.location = (-0.857, 3.172, -1.492)
ob_leg_base_1.location = (-0.8588, 3.171, -0.3724)
ob_leg_base_1.hide_render = True
_m = ob_leg_base_1.modifiers.new('Mirror', 'MIRROR')
ob_seat.location = (0.01525, -1.998, -0.664)
ob_seat_legs.location = (-0.1503, -2.166, -1.248)
_m = ob_seat_legs.modifiers.new('Mirror', 'MIRROR')
_m.use_axis = (True, True, False)
_m.mirror_object = ob_seat

# ---- collection membership
col_collection.objects.link(ob_piano_body)
col_collection.objects.link(ob_keyboard_base)
col_collection.objects.link(ob_piano_border)
col_collection.objects.link(ob_piano_lid)
col_collection.objects.link(ob_side_padding)
col_collection.objects.link(ob_keyboard)
col_collection.objects.link(ob_piano_body_border)
col_collection.objects.link(ob_rod)
col_collection.objects.link(ob_leg_base_2)
col_collection.objects.link(ob_support_leg_2)
col_collection.objects.link(ob_support_leg_1)
col_collection.objects.link(ob_leg_base_1)
col_collection.objects.link(ob_seat)
col_collection.objects.link(ob_seat_legs)

# ---- scene / render settings (as saved in the file)
scene.frame_start = 1; scene.frame_end = 250; scene.frame_set(1)
scene.render.engine = 'BLENDER_EEVEE_NEXT'
scene.render.bake_bias = 0.0
scene.render.bake_samples = 0
scene.cycles.sampling_pattern = 'TABULATED_SOBOL'
scene.eevee.use_volume_custom_range = False
bpy.context.view_layer.update()

# ---- added for rendering (the .blend has no active camera and no usable light): camera, sun
cam_auto = bpy.data.cameras.new('AutoCamera')
cam_auto.lens = 50.0
cam_auto.sensor_width = 36.0
cam_auto.clip_end = 1000.0
ob_auto_camera = bpy.data.objects.new('AutoCamera', cam_auto)
scene.collection.objects.link(ob_auto_camera)
ob_auto_camera.location = (7.27547, -8.26626, 6.01892)
ob_auto_camera.rotation_euler = (1.09748, -7.21219e-08, 0.694738)
scene.camera = ob_auto_camera
light_auto_sun = bpy.data.lights.new('AutoSun', 'SUN')
light_auto_sun.energy = 3.0
light_auto_sun.angle = 0.0523599
ob_auto_sun = bpy.data.objects.new('AutoSun', light_auto_sun)
scene.collection.objects.link(ob_auto_sun)
ob_auto_sun.rotation_euler = (0.872665, 0.174533, 0.523599)
bpy.context.view_layer.update()
